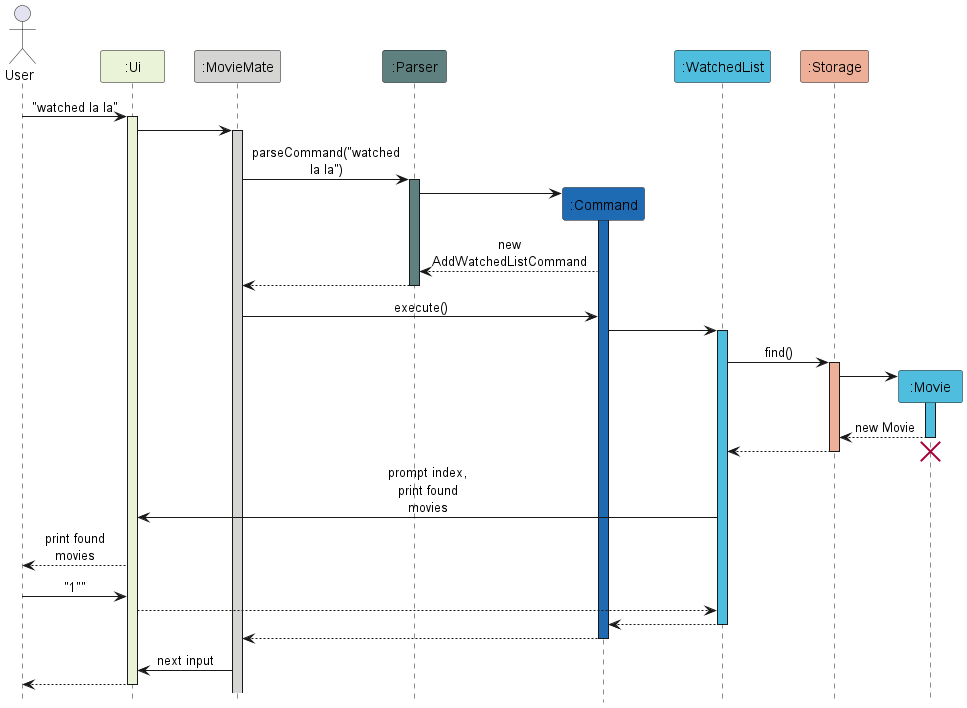

The diagram above was rendered by PlantUML. Its source (embedded in the PNG):
@startuml
!include style.puml
skinparam maxMessageSize 100
actor User
participant ":Ui" as ui COLOR_UI
participant ":MovieMate" as main COLOR_MAIN
participant ":Parser" as parser COLOR_PARSER
participant ":Command" as cmd COLOR_COMMAND
participant ":WatchedList" as list COLOR_MOVIE
participant ":Storage" as db COLOR_STORAGE
participant ":Movie" as movie COLOR_MOVIE

User -> ui : "watched la la"
activate ui COLOR_UI

ui -> main

activate main COLOR_MAIN

main -> parser : parseCommand("watched la la")

activate parser COLOR_PARSER

create cmd
parser -> cmd
activate cmd COLOR_COMMAND

cmd --> parser : new AddWatchedListCommand


parser --> main
deactivate parser

main -> cmd : execute()

cmd -> list
activate list COLOR_MOVIE

list -> db : find()
activate db COLOR_STORAGE

create movie
db -> movie
activate movie COLOR_MOVIE
movie --> db : new Movie
deactivate movie

db --> list
deactivate db
destroy movie
list -> ui : prompt index, print found movies

ui --> User : print found movies

User -> ui : "1""
ui --> list


list --> cmd
deactivate list

cmd --> main
deactivate cmd

main -> ui : next input

ui --> User
deactivate ui

@enduml